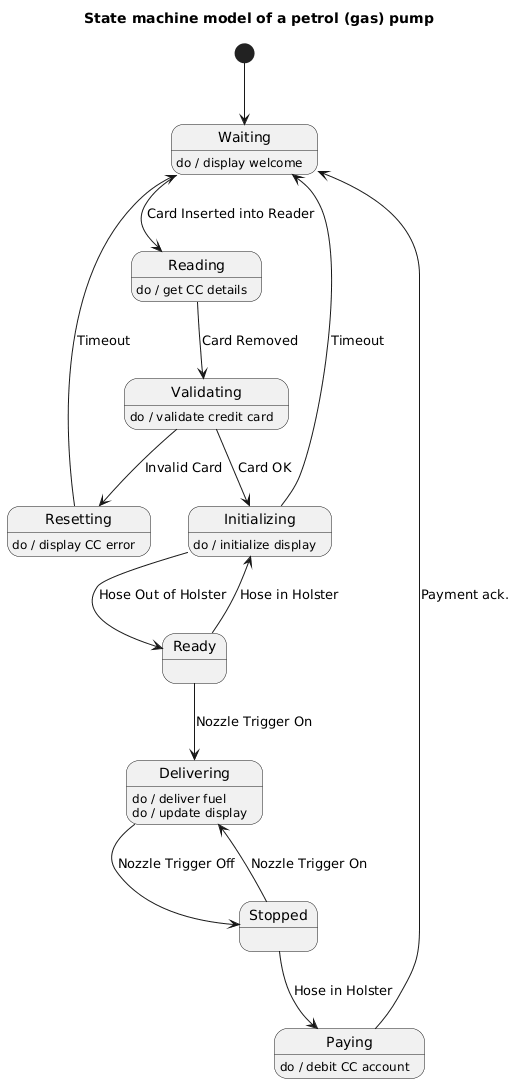

The diagram above was rendered by PlantUML. Its source (embedded in the PNG):
@startuml
title State machine model of a petrol (gas) pump

[*] --> Waiting

state Waiting
Waiting : do / display welcome

state Reading
Reading : do / get CC details

state Validating
Validating : do / validate credit card

state Initializing
Initializing : do / initialize display

state Ready

state Delivering
Delivering : do / deliver fuel
Delivering : do / update display

state Stopped

state Paying
Paying : do / debit CC account

state Resetting
Resetting : do / display CC error

Waiting --> Reading : Card Inserted into Reader
Reading --> Validating : Card Removed

Validating --> Initializing : Card OK
Validating --> Resetting : Invalid Card

Resetting --> Waiting : Timeout
Paying --> Waiting : Payment ack.
Initializing --> Waiting : Timeout

Initializing --> Ready : Hose Out of Holster
Ready --> Initializing : Hose in Holster

Ready --> Delivering : Nozzle Trigger On
Delivering --> Stopped : Nozzle Trigger Off
Stopped --> Delivering : Nozzle Trigger On

Stopped --> Paying : Hose in Holster
@enduml